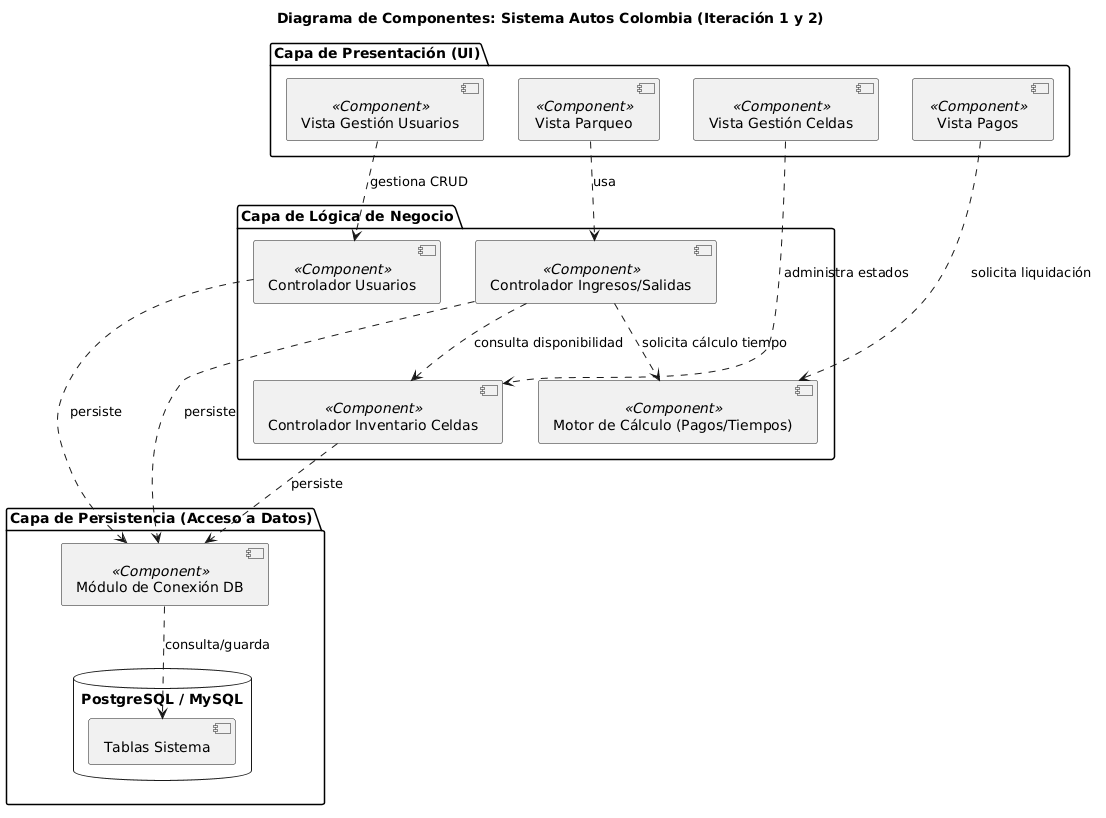

The diagram above was rendered by PlantUML. Its source (embedded in the PNG):
@startuml
title Diagrama de Componentes: Sistema Autos Colombia (Iteración 1 y 2)

package "Capa de Presentación (UI)" {
    [Vista Parqueo] <<Component>> as VP
    [Vista Gestión Usuarios] <<Component>> as VU
    [Vista Gestión Celdas] <<Component>> as VC
    [Vista Pagos] <<Component>> as VPay
}

package "Capa de Lógica de Negocio" {
    [Controlador Ingresos/Salidas] <<Component>> as CIS
    [Controlador Usuarios] <<Component>> as CU
    [Controlador Inventario Celdas] <<Component>> as CIC
    [Motor de Cálculo (Pagos/Tiempos)] <<Component>> as MCP
}

package "Capa de Persistencia (Acceso a Datos)" {
    [Módulo de Conexión DB] <<Component>> as MDB
    database "PostgreSQL / MySQL" {
        [Tablas Sistema] as Tables
    }
}

' Relaciones de la Iteración 1
VP ..> CIS : usa
CIS ..> CIC : consulta disponibilidad
CIS ..> MCP : solicita cálculo tiempo

' Relaciones de la Iteración 2
VU ..> CU : gestiona CRUD
VC ..> CIC : administra estados
VPay ..> MCP : solicita liquidación

' Conexión a Base de Datos
CU ..> MDB : persiste
CIC ..> MDB : persiste
CIS ..> MDB : persiste
MDB ..> Tables : consulta/guarda
@enduml